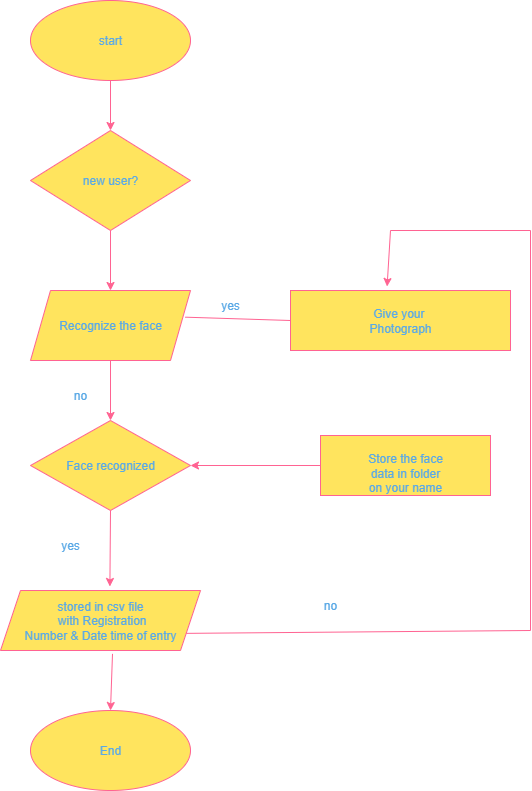

The diagram above was exported from draw.io. Its source (the exported page's mxGraphModel, read from the mxfile embedded in the PNG):
<mxGraphModel dx="1000" dy="611" grid="1" gridSize="10" guides="1" tooltips="1" connect="1" arrows="1" fold="1" page="1" pageScale="1" pageWidth="850" pageHeight="1100" math="0" shadow="0">
  <root>
    <mxCell id="0" />
    <mxCell id="1" parent="0" />
    <mxCell id="nl0uMGR7dFBnLO58gsY6-9" style="edgeStyle=orthogonalEdgeStyle;rounded=0;orthogonalLoop=1;jettySize=auto;html=1;labelBackgroundColor=none;fontColor=default;strokeColor=#FF6392;" edge="1" parent="1" source="nl0uMGR7dFBnLO58gsY6-1">
      <mxGeometry relative="1" as="geometry">
        <mxPoint x="400" y="130" as="targetPoint" />
      </mxGeometry>
    </mxCell>
    <mxCell id="nl0uMGR7dFBnLO58gsY6-1" value="start" style="ellipse;whiteSpace=wrap;html=1;labelBackgroundColor=none;fillColor=#FFE45E;strokeColor=#FF6392;fontColor=#5AA9E6;" vertex="1" parent="1">
      <mxGeometry x="320" y="50" width="160" height="80" as="geometry" />
    </mxCell>
    <mxCell id="nl0uMGR7dFBnLO58gsY6-2" value="new user?" style="rhombus;whiteSpace=wrap;html=1;labelBackgroundColor=none;fillColor=#FFE45E;strokeColor=#FF6392;fontColor=#5AA9E6;" vertex="1" parent="1">
      <mxGeometry x="320" y="180" width="160" height="100" as="geometry" />
    </mxCell>
    <mxCell id="nl0uMGR7dFBnLO58gsY6-3" value="Recognize the face" style="shape=parallelogram;perimeter=parallelogramPerimeter;whiteSpace=wrap;html=1;fixedSize=1;labelBackgroundColor=none;fillColor=#FFE45E;strokeColor=#FF6392;fontColor=#5AA9E6;" vertex="1" parent="1">
      <mxGeometry x="320" y="340" width="160" height="70" as="geometry" />
    </mxCell>
    <mxCell id="nl0uMGR7dFBnLO58gsY6-5" value="stored in csv file&lt;div&gt;&amp;nbsp;with Registration&lt;div&gt;Number &amp;amp; Date time of entry&lt;/div&gt;&lt;/div&gt;" style="shape=parallelogram;perimeter=parallelogramPerimeter;whiteSpace=wrap;html=1;fixedSize=1;labelBackgroundColor=none;fillColor=#FFE45E;strokeColor=#FF6392;fontColor=#5AA9E6;" vertex="1" parent="1">
      <mxGeometry x="290" y="640" width="200" height="60" as="geometry" />
    </mxCell>
    <mxCell id="nl0uMGR7dFBnLO58gsY6-6" value="End" style="ellipse;whiteSpace=wrap;html=1;labelBackgroundColor=none;fillColor=#FFE45E;strokeColor=#FF6392;fontColor=#5AA9E6;" vertex="1" parent="1">
      <mxGeometry x="320" y="760" width="160" height="80" as="geometry" />
    </mxCell>
    <mxCell id="nl0uMGR7dFBnLO58gsY6-7" value="Face recognized" style="rhombus;whiteSpace=wrap;html=1;labelBackgroundColor=none;fillColor=#FFE45E;strokeColor=#FF6392;fontColor=#5AA9E6;" vertex="1" parent="1">
      <mxGeometry x="320" y="470" width="160" height="90" as="geometry" />
    </mxCell>
    <mxCell id="nl0uMGR7dFBnLO58gsY6-8" value="" style="endArrow=classic;html=1;rounded=0;entryX=0.5;entryY=0;entryDx=0;entryDy=0;labelBackgroundColor=none;fontColor=default;strokeColor=#FF6392;" edge="1" parent="1" target="nl0uMGR7dFBnLO58gsY6-2">
      <mxGeometry width="50" height="50" relative="1" as="geometry">
        <mxPoint x="400" y="140" as="sourcePoint" />
        <mxPoint x="450" y="290" as="targetPoint" />
      </mxGeometry>
    </mxCell>
    <mxCell id="nl0uMGR7dFBnLO58gsY6-11" value="" style="endArrow=classic;html=1;rounded=0;exitX=0.5;exitY=1;exitDx=0;exitDy=0;entryX=0.5;entryY=0;entryDx=0;entryDy=0;entryPerimeter=0;labelBackgroundColor=none;fontColor=default;strokeColor=#FF6392;" edge="1" parent="1" source="nl0uMGR7dFBnLO58gsY6-3" target="nl0uMGR7dFBnLO58gsY6-7">
      <mxGeometry width="50" height="50" relative="1" as="geometry">
        <mxPoint x="400" y="340" as="sourcePoint" />
        <mxPoint x="400" y="460" as="targetPoint" />
      </mxGeometry>
    </mxCell>
    <mxCell id="nl0uMGR7dFBnLO58gsY6-12" value="" style="endArrow=classic;html=1;rounded=0;exitX=0.5;exitY=1;exitDx=0;exitDy=0;entryX=0.547;entryY=-0.067;entryDx=0;entryDy=0;entryPerimeter=0;labelBackgroundColor=none;fontColor=default;strokeColor=#FF6392;" edge="1" parent="1" source="nl0uMGR7dFBnLO58gsY6-7" target="nl0uMGR7dFBnLO58gsY6-5">
      <mxGeometry width="50" height="50" relative="1" as="geometry">
        <mxPoint x="400" y="610" as="sourcePoint" />
        <mxPoint x="450" y="560" as="targetPoint" />
      </mxGeometry>
    </mxCell>
    <mxCell id="nl0uMGR7dFBnLO58gsY6-13" value="" style="endArrow=classic;html=1;rounded=0;entryX=0.5;entryY=0;entryDx=0;entryDy=0;exitX=0.56;exitY=1.056;exitDx=0;exitDy=0;exitPerimeter=0;labelBackgroundColor=none;fontColor=default;strokeColor=#FF6392;" edge="1" parent="1" source="nl0uMGR7dFBnLO58gsY6-5" target="nl0uMGR7dFBnLO58gsY6-6">
      <mxGeometry width="50" height="50" relative="1" as="geometry">
        <mxPoint x="400" y="710" as="sourcePoint" />
        <mxPoint x="450" y="560" as="targetPoint" />
      </mxGeometry>
    </mxCell>
    <mxCell id="nl0uMGR7dFBnLO58gsY6-14" value="" style="endArrow=classic;html=1;rounded=0;exitX=0.5;exitY=1;exitDx=0;exitDy=0;entryX=0.5;entryY=0;entryDx=0;entryDy=0;labelBackgroundColor=none;fontColor=default;strokeColor=#FF6392;" edge="1" parent="1" source="nl0uMGR7dFBnLO58gsY6-2" target="nl0uMGR7dFBnLO58gsY6-3">
      <mxGeometry width="50" height="50" relative="1" as="geometry">
        <mxPoint x="400" y="510" as="sourcePoint" />
        <mxPoint x="450" y="460" as="targetPoint" />
      </mxGeometry>
    </mxCell>
    <mxCell id="nl0uMGR7dFBnLO58gsY6-15" value="Give your&amp;nbsp;&lt;div&gt;Photograph&lt;/div&gt;" style="rounded=0;whiteSpace=wrap;html=1;labelBackgroundColor=none;fillColor=#FFE45E;strokeColor=#FF6392;fontColor=#5AA9E6;" vertex="1" parent="1">
      <mxGeometry x="580" y="340" width="220" height="60" as="geometry" />
    </mxCell>
    <mxCell id="nl0uMGR7dFBnLO58gsY6-18" style="edgeStyle=orthogonalEdgeStyle;rounded=0;orthogonalLoop=1;jettySize=auto;html=1;entryX=1;entryY=0.5;entryDx=0;entryDy=0;labelBackgroundColor=none;fontColor=default;strokeColor=#FF6392;" edge="1" parent="1" source="nl0uMGR7dFBnLO58gsY6-16" target="nl0uMGR7dFBnLO58gsY6-7">
      <mxGeometry relative="1" as="geometry" />
    </mxCell>
    <mxCell id="nl0uMGR7dFBnLO58gsY6-16" value="&lt;br&gt;&lt;div&gt;Store the face&lt;/div&gt;&lt;div&gt;data in folder&lt;/div&gt;&lt;div&gt;on your name&lt;/div&gt;" style="rounded=0;whiteSpace=wrap;html=1;labelBackgroundColor=none;fillColor=#FFE45E;strokeColor=#FF6392;fontColor=#5AA9E6;" vertex="1" parent="1">
      <mxGeometry x="610" y="485" width="170" height="60" as="geometry" />
    </mxCell>
    <mxCell id="nl0uMGR7dFBnLO58gsY6-21" value="" style="endArrow=none;html=1;rounded=0;exitX=1;exitY=0.75;exitDx=0;exitDy=0;labelBackgroundColor=none;fontColor=default;strokeColor=#FF6392;" edge="1" parent="1" source="nl0uMGR7dFBnLO58gsY6-5">
      <mxGeometry width="50" height="50" relative="1" as="geometry">
        <mxPoint x="400" y="510" as="sourcePoint" />
        <mxPoint x="820" y="680" as="targetPoint" />
      </mxGeometry>
    </mxCell>
    <mxCell id="nl0uMGR7dFBnLO58gsY6-22" value="" style="endArrow=none;html=1;rounded=0;labelBackgroundColor=none;fontColor=default;strokeColor=#FF6392;" edge="1" parent="1">
      <mxGeometry width="50" height="50" relative="1" as="geometry">
        <mxPoint x="820" y="280" as="sourcePoint" />
        <mxPoint x="820" y="680" as="targetPoint" />
      </mxGeometry>
    </mxCell>
    <mxCell id="nl0uMGR7dFBnLO58gsY6-23" value="" style="endArrow=none;html=1;rounded=0;labelBackgroundColor=none;fontColor=default;strokeColor=#FF6392;" edge="1" parent="1">
      <mxGeometry width="50" height="50" relative="1" as="geometry">
        <mxPoint x="680" y="280" as="sourcePoint" />
        <mxPoint x="820" y="280" as="targetPoint" />
      </mxGeometry>
    </mxCell>
    <mxCell id="nl0uMGR7dFBnLO58gsY6-24" value="" style="endArrow=classic;html=1;rounded=0;entryX=0.439;entryY=-0.067;entryDx=0;entryDy=0;entryPerimeter=0;labelBackgroundColor=none;fontColor=default;strokeColor=#FF6392;" edge="1" parent="1" target="nl0uMGR7dFBnLO58gsY6-15">
      <mxGeometry width="50" height="50" relative="1" as="geometry">
        <mxPoint x="680" y="280" as="sourcePoint" />
        <mxPoint x="640" y="330" as="targetPoint" />
      </mxGeometry>
    </mxCell>
    <mxCell id="nl0uMGR7dFBnLO58gsY6-26" value="" style="endArrow=none;html=1;rounded=0;entryX=0;entryY=0.5;entryDx=0;entryDy=0;exitX=0.967;exitY=0.381;exitDx=0;exitDy=0;exitPerimeter=0;labelBackgroundColor=none;fontColor=default;strokeColor=#FF6392;" edge="1" parent="1" source="nl0uMGR7dFBnLO58gsY6-3" target="nl0uMGR7dFBnLO58gsY6-15">
      <mxGeometry width="50" height="50" relative="1" as="geometry">
        <mxPoint x="400" y="510" as="sourcePoint" />
        <mxPoint x="450" y="460" as="targetPoint" />
      </mxGeometry>
    </mxCell>
    <mxCell id="nl0uMGR7dFBnLO58gsY6-31" value="yes" style="text;strokeColor=none;align=center;fillColor=none;html=1;verticalAlign=middle;whiteSpace=wrap;rounded=0;labelBackgroundColor=none;fontColor=#5AA9E6;" vertex="1" parent="1">
      <mxGeometry x="490" y="340" width="60" height="30" as="geometry" />
    </mxCell>
    <mxCell id="nl0uMGR7dFBnLO58gsY6-32" value="no" style="text;strokeColor=none;align=center;fillColor=none;html=1;verticalAlign=middle;whiteSpace=wrap;rounded=0;labelBackgroundColor=none;fontColor=#5AA9E6;" vertex="1" parent="1">
      <mxGeometry x="590" y="640" width="60" height="30" as="geometry" />
    </mxCell>
    <mxCell id="nl0uMGR7dFBnLO58gsY6-33" value="yes" style="text;strokeColor=none;align=center;fillColor=none;html=1;verticalAlign=middle;whiteSpace=wrap;rounded=0;labelBackgroundColor=none;fontColor=#5AA9E6;" vertex="1" parent="1">
      <mxGeometry x="330" y="580" width="60" height="30" as="geometry" />
    </mxCell>
    <mxCell id="nl0uMGR7dFBnLO58gsY6-36" value="no" style="text;strokeColor=none;align=center;fillColor=none;html=1;verticalAlign=middle;whiteSpace=wrap;rounded=0;labelBackgroundColor=none;fontColor=#5AA9E6;" vertex="1" parent="1">
      <mxGeometry x="340" y="430" width="60" height="30" as="geometry" />
    </mxCell>
  </root>
</mxGraphModel>